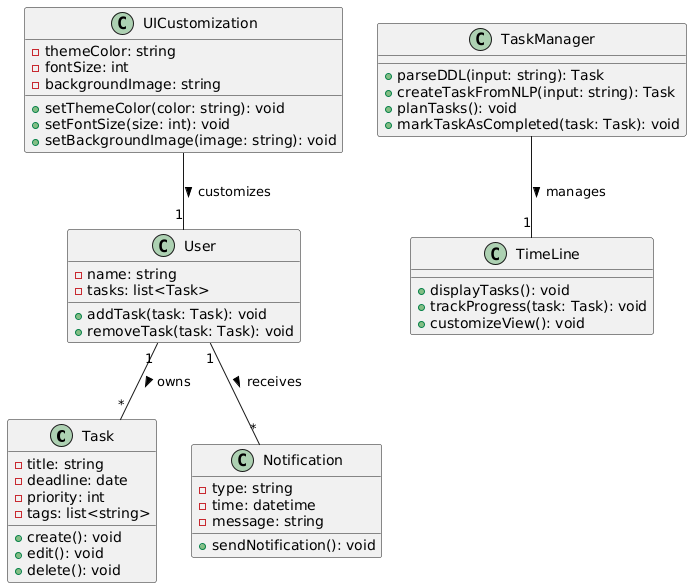

The diagram above was rendered by PlantUML. Its source (embedded in the PNG):
@startuml
class Task {
    - title: string
    - deadline: date
    - priority: int
    - tags: list<string>
    + create(): void
    + edit(): void
    + delete(): void
}

class User {
    - name: string
    - tasks: list<Task>
    + addTask(task: Task): void
    + removeTask(task: Task): void
}

class Notification {
    - type: string
    - time: datetime
    - message: string
    + sendNotification(): void
}

class TaskManager {
    + parseDDL(input: string): Task
    + createTaskFromNLP(input: string): Task
    + planTasks(): void
    + markTaskAsCompleted(task: Task): void
}

class TimeLine {
    + displayTasks(): void
    + trackProgress(task: Task): void
    + customizeView(): void
}

class UICustomization {
    - themeColor: string
    - fontSize: int
    - backgroundImage: string
    + setThemeColor(color: string): void
    + setFontSize(size: int): void
    + setBackgroundImage(image: string): void
}

User "1" -- "*" Task : owns >
User "1" -- "*" Notification : receives >
TaskManager -- "1" TimeLine : manages >
UICustomization -- "1" User : customizes >
@enduml